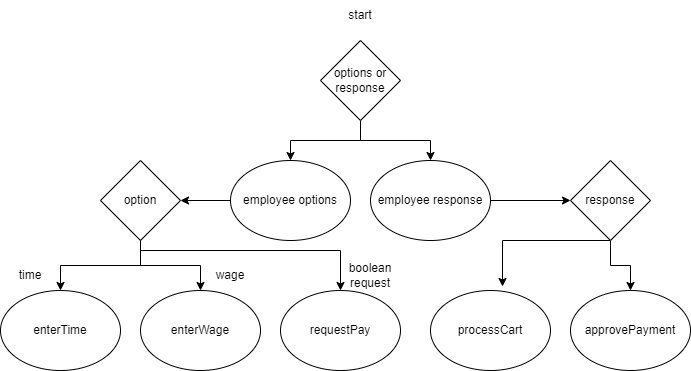

The diagram above was exported from draw.io. Its source (the exported page's mxGraphModel, read from the mxfile embedded in the PNG):
<mxGraphModel dx="693" dy="668" grid="1" gridSize="10" guides="1" tooltips="1" connect="1" arrows="1" fold="1" page="1" pageScale="1" pageWidth="850" pageHeight="1100" math="0" shadow="0">
  <root>
    <mxCell id="0" />
    <mxCell id="1" parent="0" />
    <mxCell id="g-PyrZkHlmJHlug-LczL-1" value="start" style="text;html=1;strokeColor=none;fillColor=none;align=center;verticalAlign=middle;whiteSpace=wrap;rounded=0;" parent="1" vertex="1">
      <mxGeometry x="340" y="10" width="60" height="30" as="geometry" />
    </mxCell>
    <mxCell id="g-PyrZkHlmJHlug-LczL-14" style="edgeStyle=orthogonalEdgeStyle;rounded=0;orthogonalLoop=1;jettySize=auto;html=1;entryX=1;entryY=0.5;entryDx=0;entryDy=0;" parent="1" source="g-PyrZkHlmJHlug-LczL-2" target="g-PyrZkHlmJHlug-LczL-10" edge="1">
      <mxGeometry relative="1" as="geometry" />
    </mxCell>
    <mxCell id="g-PyrZkHlmJHlug-LczL-2" value="employee options" style="ellipse;whiteSpace=wrap;html=1;" parent="1" vertex="1">
      <mxGeometry x="240" y="170" width="120" height="80" as="geometry" />
    </mxCell>
    <mxCell id="g-PyrZkHlmJHlug-LczL-19" style="edgeStyle=orthogonalEdgeStyle;rounded=0;orthogonalLoop=1;jettySize=auto;html=1;entryX=0;entryY=0.5;entryDx=0;entryDy=0;" parent="1" source="g-PyrZkHlmJHlug-LczL-3" target="g-PyrZkHlmJHlug-LczL-15" edge="1">
      <mxGeometry relative="1" as="geometry" />
    </mxCell>
    <mxCell id="g-PyrZkHlmJHlug-LczL-3" value="employee response" style="ellipse;whiteSpace=wrap;html=1;" parent="1" vertex="1">
      <mxGeometry x="380" y="170" width="120" height="80" as="geometry" />
    </mxCell>
    <mxCell id="g-PyrZkHlmJHlug-LczL-5" style="edgeStyle=orthogonalEdgeStyle;rounded=0;orthogonalLoop=1;jettySize=auto;html=1;entryX=0.5;entryY=0;entryDx=0;entryDy=0;" parent="1" source="g-PyrZkHlmJHlug-LczL-4" target="g-PyrZkHlmJHlug-LczL-2" edge="1">
      <mxGeometry relative="1" as="geometry" />
    </mxCell>
    <mxCell id="g-PyrZkHlmJHlug-LczL-6" style="edgeStyle=orthogonalEdgeStyle;rounded=0;orthogonalLoop=1;jettySize=auto;html=1;entryX=0.5;entryY=0;entryDx=0;entryDy=0;" parent="1" source="g-PyrZkHlmJHlug-LczL-4" target="g-PyrZkHlmJHlug-LczL-3" edge="1">
      <mxGeometry relative="1" as="geometry" />
    </mxCell>
    <mxCell id="g-PyrZkHlmJHlug-LczL-4" value="options or response" style="rhombus;whiteSpace=wrap;html=1;" parent="1" vertex="1">
      <mxGeometry x="330" y="50" width="80" height="80" as="geometry" />
    </mxCell>
    <mxCell id="g-PyrZkHlmJHlug-LczL-7" value="enterTime" style="ellipse;whiteSpace=wrap;html=1;" parent="1" vertex="1">
      <mxGeometry x="10" y="300" width="120" height="80" as="geometry" />
    </mxCell>
    <mxCell id="g-PyrZkHlmJHlug-LczL-8" value="enterWage" style="ellipse;whiteSpace=wrap;html=1;" parent="1" vertex="1">
      <mxGeometry x="150" y="300" width="120" height="80" as="geometry" />
    </mxCell>
    <mxCell id="g-PyrZkHlmJHlug-LczL-9" value="requestPay" style="ellipse;whiteSpace=wrap;html=1;" parent="1" vertex="1">
      <mxGeometry x="290" y="300" width="120" height="80" as="geometry" />
    </mxCell>
    <mxCell id="g-PyrZkHlmJHlug-LczL-11" style="edgeStyle=orthogonalEdgeStyle;rounded=0;orthogonalLoop=1;jettySize=auto;html=1;entryX=0.5;entryY=0;entryDx=0;entryDy=0;" parent="1" source="g-PyrZkHlmJHlug-LczL-10" target="g-PyrZkHlmJHlug-LczL-7" edge="1">
      <mxGeometry relative="1" as="geometry" />
    </mxCell>
    <mxCell id="g-PyrZkHlmJHlug-LczL-12" style="edgeStyle=orthogonalEdgeStyle;rounded=0;orthogonalLoop=1;jettySize=auto;html=1;entryX=0.5;entryY=0;entryDx=0;entryDy=0;" parent="1" source="g-PyrZkHlmJHlug-LczL-10" target="g-PyrZkHlmJHlug-LczL-9" edge="1">
      <mxGeometry relative="1" as="geometry">
        <Array as="points">
          <mxPoint x="150" y="260" />
          <mxPoint x="350" y="260" />
        </Array>
      </mxGeometry>
    </mxCell>
    <mxCell id="g-PyrZkHlmJHlug-LczL-13" style="edgeStyle=orthogonalEdgeStyle;rounded=0;orthogonalLoop=1;jettySize=auto;html=1;entryX=0.5;entryY=0;entryDx=0;entryDy=0;" parent="1" source="g-PyrZkHlmJHlug-LczL-10" target="g-PyrZkHlmJHlug-LczL-8" edge="1">
      <mxGeometry relative="1" as="geometry" />
    </mxCell>
    <mxCell id="g-PyrZkHlmJHlug-LczL-10" value="option" style="rhombus;whiteSpace=wrap;html=1;" parent="1" vertex="1">
      <mxGeometry x="110" y="170" width="80" height="80" as="geometry" />
    </mxCell>
    <mxCell id="g-PyrZkHlmJHlug-LczL-20" style="edgeStyle=orthogonalEdgeStyle;rounded=0;orthogonalLoop=1;jettySize=auto;html=1;entryX=0.6;entryY=-0.05;entryDx=0;entryDy=0;entryPerimeter=0;" parent="1" source="g-PyrZkHlmJHlug-LczL-15" target="g-PyrZkHlmJHlug-LczL-16" edge="1">
      <mxGeometry relative="1" as="geometry">
        <Array as="points">
          <mxPoint x="512" y="250" />
        </Array>
      </mxGeometry>
    </mxCell>
    <mxCell id="g-PyrZkHlmJHlug-LczL-21" style="edgeStyle=orthogonalEdgeStyle;rounded=0;orthogonalLoop=1;jettySize=auto;html=1;entryX=0.5;entryY=0;entryDx=0;entryDy=0;" parent="1" source="g-PyrZkHlmJHlug-LczL-15" target="g-PyrZkHlmJHlug-LczL-17" edge="1">
      <mxGeometry relative="1" as="geometry" />
    </mxCell>
    <mxCell id="g-PyrZkHlmJHlug-LczL-15" value="response" style="rhombus;whiteSpace=wrap;html=1;" parent="1" vertex="1">
      <mxGeometry x="580" y="170" width="80" height="80" as="geometry" />
    </mxCell>
    <mxCell id="g-PyrZkHlmJHlug-LczL-16" value="processCart" style="ellipse;whiteSpace=wrap;html=1;" parent="1" vertex="1">
      <mxGeometry x="440" y="300" width="120" height="80" as="geometry" />
    </mxCell>
    <mxCell id="g-PyrZkHlmJHlug-LczL-17" value="approvePayment" style="ellipse;whiteSpace=wrap;html=1;" parent="1" vertex="1">
      <mxGeometry x="580" y="300" width="120" height="80" as="geometry" />
    </mxCell>
    <mxCell id="g-PyrZkHlmJHlug-LczL-22" value="time" style="text;html=1;strokeColor=none;fillColor=none;align=center;verticalAlign=middle;whiteSpace=wrap;rounded=0;" parent="1" vertex="1">
      <mxGeometry x="10" y="270" width="60" height="30" as="geometry" />
    </mxCell>
    <mxCell id="g-PyrZkHlmJHlug-LczL-23" value="wage" style="text;html=1;strokeColor=none;fillColor=none;align=center;verticalAlign=middle;whiteSpace=wrap;rounded=0;" parent="1" vertex="1">
      <mxGeometry x="210" y="270" width="60" height="30" as="geometry" />
    </mxCell>
    <mxCell id="g-PyrZkHlmJHlug-LczL-24" value="boolean request" style="text;html=1;strokeColor=none;fillColor=none;align=center;verticalAlign=middle;whiteSpace=wrap;rounded=0;" parent="1" vertex="1">
      <mxGeometry x="350" y="270" width="60" height="30" as="geometry" />
    </mxCell>
  </root>
</mxGraphModel>